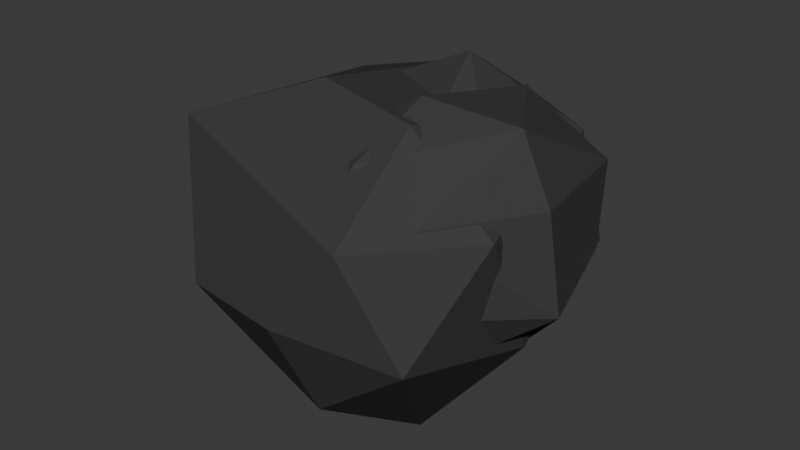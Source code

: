 # Source: rocks.blend  (saved by Blender 4.2.66; exported with 4.5.12 LTS)
import bpy
from mathutils import Matrix  # noqa: F401  (used for matrix-valued properties, if any)

bpy.ops.wm.read_factory_settings(use_empty=True)
scene = bpy.context.scene
scene.name = 'Scene'

# ---- collections
col_collection = bpy.data.collections.new('Collection'); scene.collection.children.link(col_collection)

# ---- materials (node trees are filled in below, after node groups)
mat_rock = bpy.data.materials.new('Rock')

# ---- material node trees
mat_rock.use_nodes = True; mat_rock.node_tree.nodes.clear()
_N = mat_rock.node_tree.nodes; _L = mat_rock.node_tree.links
n0 = _N.new('ShaderNodeBsdfPrincipled'); n0.name = 'Principled BSDF'; n0.location = (10, 300)
n0.inputs[0].default_value = (0.05554, 0.05554, 0.05554, 1.0)
n0.inputs[2].default_value = 1.0
n0.inputs[3].default_value = 1.0
n1 = _N.new('ShaderNodeOutputMaterial'); n1.name = 'Material Output'; n1.location = (300, 300)
_L.new(n0.outputs[0], n1.inputs[0])
n1.is_active_output = True

# ---- world
world_world = bpy.data.worlds.new('World'); scene.world = world_world
world_world.use_nodes = True; world_world.node_tree.nodes.clear()
_N = world_world.node_tree.nodes; _L = world_world.node_tree.links
n0 = _N.new('ShaderNodeOutputWorld'); n0.name = 'World Output'; n0.location = (300, 300)
n1 = _N.new('ShaderNodeBackground'); n1.name = 'Background'; n1.location = (10, 300)
n1.inputs[0].default_value = (0.05088, 0.05088, 0.05088, 1.0)
_L.new(n1.outputs[0], n0.inputs[0])
n0.is_active_output = True
world_world.color = (0.05088, 0.05088, 0.05088)
world_world.sun_shadow_jitter_overblur = 0.0

# ---- meshes
me_icosphere = bpy.data.meshes.new('Icosphere')
me_icosphere.from_pydata([(-0.05627, 0.6857, -0.4909), (0.1733, -0.8555, 0.239), (-0.5751, 0.5738, 0.1932), (0.358, 0.9109, 0.2302), (0.9253, -0.1544, 0.4242), (-0.1503, -0.3981, 0.5232), (-0.8407, 0.03908, -0.6333), (-0.605, 0.3981, -0.6828), (-0.4283, 0.6186, -0.1427), (-0.8019, 0.3586, -0.1232), (0.6249, -0.6468, 0.427), (0.8002, 0.5166, 0.3929), (0.2722, -0.61, 0.6012), (-0.1274, 0.668, 0.3268), (0.6046, 0.1772, -0.5101), (-0.4729, -0.4558, -0.6564), (0.847, 0.3967, 0.002611), (0.5843, -0.6658, 0.008504), (-0.4875, -0.7649, -0.1057), (-0.8465, -0.06498, -0.2448), (0.0117, 0.9575, -0.209), (0.2979, -0.2031, 0.7843), (0.3843, 0.4524, 0.6702), (-0.7653, 0.01257, 0.3647), (0.7702, -0.1459, 0.7408), (-0.2539, -0.7681, 0.329), (0.4596, 0.7791, -0.2007), (-0.907, -0.3748, 0.1172), (-0.9541, -0.2829, -0.2701), (0.02766, -0.8472, -0.2091), (0.9861, -0.128, -0.06977), (0.1023, 0.3427, -0.5891), (-0.3495, -0.004781, -0.7623), (0.3919, -0.5168, -0.475)], [], [(14, 32, 31), (0, 7, 8), (0, 8, 20), (1, 10, 12), (27, 25, 23), (4, 11, 24), (19, 27, 9), (6, 15, 28), (14, 33, 32), (14, 30, 33), (14, 31, 26), (32, 15, 6), (32, 33, 15), (33, 29, 15), (31, 0, 26), (30, 16, 4), (30, 14, 16), (14, 26, 16), (29, 17, 1), (29, 33, 17), (33, 30, 17), (28, 18, 27), (28, 15, 18), (15, 29, 18), (27, 19, 28), (19, 6, 28), (9, 6, 19), (26, 20, 3), (26, 0, 20), (9, 23, 2), (9, 27, 23), (21, 5, 12), (5, 1, 12), (21, 13, 5), (21, 22, 13), (22, 3, 13), (24, 22, 21), (24, 11, 22), (11, 3, 22), (13, 23, 5), (13, 2, 23), (23, 25, 5), (25, 1, 5), (12, 24, 21), (12, 10, 24), (10, 4, 24), (16, 11, 4), (16, 26, 11), (26, 3, 11), (20, 13, 3), (20, 8, 13), (8, 2, 13), (18, 25, 27), (18, 29, 25), (29, 1, 25), (17, 10, 1), (17, 30, 10), (30, 4, 10), (8, 9, 2), (8, 7, 9), (7, 6, 9), (31, 7, 0), (31, 32, 7), (32, 6, 7)])
_uv = me_icosphere.uv_layers.new(name='UVMap')
_uv.uv.foreach_set('vector', [0.7273, 0.0, 0.7663, 0.06858, 0.6933, 0.05878, 0.6084, 0.1304, 0.7324, 0.1274, 0.6704, 0.2031, 0.6084, 0.1304, 0.6704, 0.2031, 0.5913, 0.1959, 0.1595, 0.2743, 0.2504, 0.2743, 0.2161, 0.334, 0.01494, 0.289, 0.08723, 0.2817, 0.0412, 0.3604, 0.3413, 0.2743, 0.4322, 0.2743, 0.3752, 0.334, 0.8143, 0.2067, 0.8734, 0.2752, 0.7451, 0.2265, 0.8639, 0.1168, 0.932, 0.1372, 0.8785, 0.2029, 0.9321, 0.0399, 0.9661, 0.09868, 0.898, 0.07837, 0.2524, 0.1055, 0.3266, 0.1979, 0.2193, 0.1508, 0.3821, 0.1402, 0.4321, 0.1181, 0.5059, 0.1846, 0.898, 0.07837, 0.932, 0.1372, 0.8639, 0.1168, 0.898, 0.07837, 0.9661, 0.09868, 0.932, 0.1372, 0.9661, 0.09868, 1.0, 0.1575, 0.932, 0.1372, 0.5426, 0.08796, 0.5771, 0.1304, 0.5059, 0.1846, 0.3266, 0.1979, 0.421, 0.2159, 0.3413, 0.2743, 0.3266, 0.1979, 0.3821, 0.1402, 0.421, 0.2159, 0.3821, 0.1402, 0.5059, 0.1846, 0.421, 0.2159, 0.1438, 0.193, 0.2392, 0.2159, 0.1595, 0.2743, 0.1438, 0.193, 0.2193, 0.1508, 0.2392, 0.2159, 0.2193, 0.1508, 0.3266, 0.1979, 0.2392, 0.2159, 0.8785, 0.2029, 0.9466, 0.2233, 0.8734, 0.2752, 0.8785, 0.2029, 0.932, 0.1372, 0.9466, 0.2233, 0.932, 0.1372, 1.0, 0.1575, 0.9466, 0.2233, 0.8734, 0.2752, 0.8318, 0.2006, 0.8785, 0.2029, 0.8318, 0.2006, 0.8639, 0.1168, 0.8785, 0.2029, 0.7451, 0.2265, 0.8053, 0.1372, 0.8143, 0.2067, 0.5059, 0.1846, 0.5913, 0.1959, 0.5232, 0.2743, 0.5059, 0.1846, 0.6084, 0.1304, 0.5913, 0.1959, 0.7451, 0.2265, 0.7947, 0.2975, 0.6814, 0.2886, 0.7451, 0.2265, 0.8734, 0.2752, 0.7947, 0.2975, 0.1296, 0.3974, 0.1056, 0.3664, 0.1479, 0.334, 0.1056, 0.3664, 0.1595, 0.2743, 0.1479, 0.334, 0.4158, 0.3975, 0.5004, 0.3534, 0.4776, 0.4325, 0.4158, 0.3975, 0.4661, 0.334, 0.5004, 0.3534, 0.4661, 0.334, 0.5232, 0.2743, 0.5004, 0.3534, 0.3752, 0.334, 0.4661, 0.334, 0.4158, 0.3975, 0.3752, 0.334, 0.4322, 0.2743, 0.4661, 0.334, 0.4322, 0.2743, 0.5232, 0.2743, 0.4661, 0.334, 0.601, 0.2864, 0.665, 0.3505, 0.6487, 0.4125, 0.601, 0.2864, 0.6814, 0.2886, 0.665, 0.3505, 0.0412, 0.3604, 0.08723, 0.2817, 0.1056, 0.3664, 0.08723, 0.2817, 0.1595, 0.2743, 0.1056, 0.3664, 0.2161, 0.334, 0.307, 0.334, 0.2727, 0.3937, 0.2161, 0.334, 0.2504, 0.2743, 0.307, 0.334, 0.2504, 0.2743, 0.3413, 0.2743, 0.307, 0.334, 0.421, 0.2159, 0.4322, 0.2743, 0.3413, 0.2743, 0.421, 0.2159, 0.5059, 0.1846, 0.4322, 0.2743, 0.5059, 0.1846, 0.5232, 0.2743, 0.4322, 0.2743, 0.5913, 0.1959, 0.601, 0.2864, 0.5232, 0.2743, 0.5913, 0.1959, 0.6704, 0.2031, 0.601, 0.2864, 0.6704, 0.2031, 0.6814, 0.2886, 0.601, 0.2864, 0.07596, 0.2233, 0.08723, 0.2817, 0.01494, 0.289, 0.07596, 0.2233, 0.1438, 0.193, 0.08723, 0.2817, 0.1438, 0.193, 0.1595, 0.2743, 0.08723, 0.2817, 0.2392, 0.2159, 0.2504, 0.2743, 0.1595, 0.2743, 0.2392, 0.2159, 0.3266, 0.1979, 0.2504, 0.2743, 0.3266, 0.1979, 0.3413, 0.2743, 0.2504, 0.2743, 0.6704, 0.2031, 0.7451, 0.2265, 0.6814, 0.2886, 0.6704, 0.2031, 0.7324, 0.1274, 0.7451, 0.2265, 0.7324, 0.1274, 0.8053, 0.1372, 0.7451, 0.2265, 0.6933, 0.05878, 0.7324, 0.1274, 0.6084, 0.1304, 0.6933, 0.05878, 0.7663, 0.06858, 0.7324, 0.1274, 0.7663, 0.06858, 0.8053, 0.1372, 0.7324, 0.1274])
me_icosphere.materials.append(mat_rock)
me_icosphere.update()
me_icosphere_001 = bpy.data.meshes.new('Icosphere.001')
me_icosphere_001.from_pydata([(-0.4519, -0.8823, -0.09265), (-0.05769, 0.987, -0.4221), (0.4732, -0.9559, 0.3979), (-0.8174, -0.5448, 0.5305), (0.8422, -0.423, 0.3561), (-0.2281, -0.2351, 0.7559), (-0.05022, -0.05937, -0.8196), (0.3766, -0.2937, -0.8232), (0.177, -0.7605, -0.5617), (0.1536, 0.5187, -0.7525), (-0.7484, -0.2389, -0.1379), (-0.2321, 0.7137, -0.5969), (0.7745, -0.0442, -0.341), (0.6603, 0.4866, -0.04239), (0.1363, -1.007, -0.04011), (0.7106, -0.8268, -0.1291), (-0.89, -0.4862, 0.2532), (-0.968, 0.3499, 0.1341), (0.3343, 0.9712, -0.1696), (-0.05141, 1.015, 0.3435), (0.5191, 0.5736, 0.4264), (0.3813, -0.3834, 0.7305), (-0.7919, 0.6628, 0.4495), (-0.2517, 0.8618, 0.5511)], [], [(6, 11, 9), (0, 8, 14), (1, 17, 22), (7, 12, 15), (10, 16, 17), (1, 22, 19), (2, 4, 21), (3, 2, 5), (4, 20, 21), (21, 23, 5), (21, 20, 23), (20, 19, 23), (23, 22, 5), (22, 3, 5), (5, 2, 21), (13, 20, 4), (13, 18, 20), (18, 19, 20), (19, 22, 23), (17, 3, 22), (17, 16, 3), (0, 2, 3), (0, 14, 2), (15, 4, 2), (15, 12, 4), (18, 1, 19), (16, 0, 3), (16, 10, 0), (14, 15, 2), (14, 8, 15), (8, 7, 15), (12, 13, 4), (12, 18, 13), (9, 1, 18), (9, 11, 1), (11, 17, 1), (11, 10, 17), (11, 6, 10), (6, 0, 10), (12, 9, 18), (12, 7, 9), (7, 6, 9), (6, 8, 0), (6, 7, 8)])
_uv = me_icosphere_001.uv_layers.new(name='UVMap')
_uv.uv.foreach_set('vector', [0.5455, 0.0, 0.5909, 0.07873, 0.5, 0.07873, 0.07065, 0.1926, 0.1818, 0.1575, 0.1364, 0.2362, 0.5506, 0.1575, 0.7647, 0.2223, 0.7127, 0.2991, 0.2375, 0.09642, 0.3393, 0.1996, 0.2273, 0.2362, 0.8696, 0.1575, 0.8636, 0.2362, 0.7647, 0.2223, 0.5506, 0.1575, 0.7127, 0.2991, 0.5687, 0.2746, 0.167, 0.3149, 0.2873, 0.3149, 0.2503, 0.3937, 0.0, 0.3149, 0.167, 0.3149, 0.07178, 0.4392, 0.2873, 0.3149, 0.4545, 0.3149, 0.4091, 0.3937, 0.4091, 0.3937, 0.5, 0.3937, 0.4545, 0.4724, 0.4091, 0.3937, 0.4545, 0.3149, 0.5, 0.3937, 0.4545, 0.3149, 0.5687, 0.2746, 0.5, 0.3937, 0.6259, 0.3331, 0.7127, 0.2991, 0.6364, 0.4724, 0.7309, 0.3213, 0.8747, 0.3149, 0.8373, 0.4392, 0.07178, 0.4392, 0.167, 0.3149, 0.1364, 0.3937, 0.4091, 0.2362, 0.4545, 0.3149, 0.2873, 0.3149, 0.4091, 0.2362, 0.4826, 0.206, 0.4545, 0.3149, 0.4826, 0.206, 0.5687, 0.2746, 0.4545, 0.3149, 0.5687, 0.2746, 0.7127, 0.2991, 0.6259, 0.3331, 0.7647, 0.2223, 0.8747, 0.3149, 0.7127, 0.2991, 0.7647, 0.2223, 0.8636, 0.2362, 0.8747, 0.3149, 0.07065, 0.1926, 0.167, 0.3149, 0.0, 0.3149, 0.07065, 0.1926, 0.1364, 0.2362, 0.167, 0.3149, 0.2273, 0.2362, 0.2873, 0.3149, 0.167, 0.3149, 0.2273, 0.2362, 0.3393, 0.1996, 0.2873, 0.3149, 0.4826, 0.206, 0.5506, 0.1575, 0.5687, 0.2746, 0.8636, 0.2362, 0.9797, 0.1926, 0.8747, 0.3149, 0.8636, 0.2362, 0.8696, 0.1575, 0.9797, 0.1926, 0.1364, 0.2362, 0.2273, 0.2362, 0.167, 0.3149, 0.1364, 0.2362, 0.1818, 0.1575, 0.2273, 0.2362, 0.1818, 0.1575, 0.2375, 0.09642, 0.2273, 0.2362, 0.3393, 0.1996, 0.4091, 0.2362, 0.2873, 0.3149, 0.3393, 0.1996, 0.4826, 0.206, 0.4091, 0.2362, 0.5, 0.07873, 0.5506, 0.1575, 0.4826, 0.206, 0.5, 0.07873, 0.5909, 0.07873, 0.5506, 0.1575, 0.6848, 0.07873, 0.7647, 0.2223, 0.5506, 0.1575, 0.6848, 0.07873, 0.8696, 0.1575, 0.7647, 0.2223, 0.8636, 0.07873, 0.932, 0.03972, 0.8696, 0.1575, 0.932, 0.03972, 0.9797, 0.1926, 0.8696, 0.1575, 0.3393, 0.1996, 0.4091, 0.07873, 0.4826, 0.206, 0.3393, 0.1996, 0.308, 0.09642, 0.4091, 0.07873, 0.308, 0.09642, 0.3636, 0.0, 0.4091, 0.07873, 0.1589, 0.03972, 0.1818, 0.1575, 0.07065, 0.1926, 0.1589, 0.03972, 0.2375, 0.09642, 0.1818, 0.1575])
me_icosphere_001.materials.append(mat_rock)
me_icosphere_001.update()
me_cone = bpy.data.meshes.new('Cone')
me_cone.from_pydata([(0.003661, 0.2021, -0.4852), (-0.2228, 0.2531, 0.6498), (0.7811, 0.5513, -0.04269), (0.86, 0.0982, -0.01089), (0.2079, -0.8626, -0.2572), (-0.1416, -0.8126, -0.132), (-0.6679, 0.7131, -0.07424), (-0.6, -0.1828, 0.3742), (0.1599, 0.619, -0.4718), (0.4001, 0.9419, -0.265), (0.1623, 0.3103, 0.8232), (0.1973, 0.8659, 0.4534), (0.5035, 0.3098, -0.3809), (0.3181, -0.2883, 0.487), (0.6075, -0.6465, -0.3053), (0.4605, 0.01699, 0.6486), (0.217, -0.3323, -0.572), (-0.07605, -0.373, -0.5173), (-0.8207, -0.4782, -0.5165), (-0.2593, -0.341, 0.5557), (-0.4656, 0.01529, -0.6874), (-0.9788, 0.07655, -0.5388), (-0.597, 0.5354, 0.3247), (-0.3501, 0.5596, -0.4159), (-0.9417, -0.07429, -0.007563), (-0.7606, -0.5102, 0.06215), (-0.3329, -0.6719, 0.2068), (0.311, -0.7594, 0.1127), (0.6553, -0.4543, 0.1357), (0.7667, 0.09907, 0.3919), (0.6034, 0.6197, 0.4548)], [], [(1, 10, 11, 22), (0, 8, 12), (1, 13, 10), (0, 12, 16), (0, 16, 17), (1, 19, 13), (0, 17, 20), (0, 20, 23), (7, 22, 24), (0, 23, 8), (8, 23, 6), (23, 21, 6), (23, 20, 21), (25, 7, 24), (20, 18, 21), (26, 19, 25), (1, 7, 19), (20, 17, 18), (17, 5, 18), (27, 5, 4), (17, 4, 5), (17, 16, 4), (14, 27, 4), (28, 13, 27), (16, 14, 4), (29, 15, 28), (16, 12, 14), (12, 3, 14), (10, 13, 15), (29, 3, 2), (12, 2, 3), (30, 2, 9), (10, 30, 11), (12, 9, 2), (12, 8, 9), (6, 11, 9), (8, 6, 9), (28, 15, 13), (25, 19, 7), (6, 22, 11), (7, 1, 22), (26, 5, 27), (14, 28, 27), (30, 29, 2), (11, 30, 9), (24, 22, 6, 21), (18, 25, 24, 21), (5, 26, 25, 18), (13, 19, 26, 27), (3, 29, 28, 14), (30, 10, 15, 29)])
_uv = me_cone.uv_layers.new(name='UVMap')
_uv.uv.foreach_set('vector', [0.05877, 1.0, 4.47e-08, 1.0, 4.47e-08, 0.75, 0.09649, 0.75, 0.75, 0.25, 0.7968, 0.3585, 0.8607, 0.2724, 0.1704, 0.4383, 0.3132, 0.09388, 0.3537, 0.442, 0.75, 0.25, 0.8607, 0.2724, 0.7968, 0.143, 0.75, 0.25, 0.7968, 0.143, 0.7155, 0.1365, 0.1704, 0.4383, 0.1178, 0.07444, 0.3132, 0.09388, 0.75, 0.25, 0.7155, 0.1365, 0.6352, 0.2285, 0.75, 0.25, 0.6352, 0.2285, 0.6871, 0.3499, 0.2547, 1.0, 0.09649, 0.75, 0.2391, 0.75, 0.75, 0.25, 0.6871, 0.3499, 0.7968, 0.3585, 0.7968, 0.3585, 0.6871, 0.3499, 0.6248, 0.4446, 0.6871, 0.3499, 0.5201, 0.2743, 0.6248, 0.4446, 0.6871, 0.3499, 0.6352, 0.2285, 0.5201, 0.2743, 0.328, 0.75, 0.2547, 1.0, 0.2391, 0.75, 0.6352, 0.2285, 0.5436, 0.1388, 0.5201, 0.2743, 0.4089, 0.75, 0.4005, 1.0, 0.328, 0.75, 0.1704, 0.4383, 0.02522, 0.2424, 0.1178, 0.07444, 0.6352, 0.2285, 0.7155, 0.1365, 0.5436, 0.1388, 0.7155, 0.1365, 0.6775, 0.02486, 0.5436, 0.1388, 0.5396, 0.75, 0.4502, 0.5, 0.5262, 0.5, 0.7155, 0.1365, 0.7891, 0.01697, 0.6775, 0.02486, 0.7155, 0.1365, 0.7968, 0.143, 0.7891, 0.01697, 0.6116, 0.5, 0.5396, 0.75, 0.5262, 0.5, 0.6339, 0.75, 0.5548, 1.0, 0.5396, 0.75, 0.7968, 0.143, 0.8994, 0.073, 0.7891, 0.01697, 0.7552, 0.75, 0.7557, 1.0, 0.6339, 0.75, 0.7968, 0.143, 0.8607, 0.2724, 0.8994, 0.073, 0.8607, 0.2724, 0.9824, 0.2306, 0.8994, 0.073, 0.3537, 0.442, 0.3132, 0.09388, 0.4714, 0.2581, 0.7552, 0.75, 0.7366, 0.5, 0.8156, 0.5, 0.8607, 0.2724, 0.9637, 0.3437, 0.9824, 0.2306, 0.8644, 0.75, 0.8156, 0.5, 0.92, 0.5, 0.9219, 1.0, 0.8644, 0.75, 0.9495, 0.75, 0.8607, 0.2724, 0.8619, 0.4538, 0.9637, 0.3437, 0.8607, 0.2724, 0.7968, 0.3585, 0.8619, 0.4538, 1.0, 0.5, 0.9495, 0.75, 0.92, 0.5, 0.7968, 0.3585, 0.6248, 0.4446, 0.8619, 0.4538, 0.6339, 0.75, 0.7557, 1.0, 0.5548, 1.0, 0.328, 0.75, 0.4005, 1.0, 0.2547, 1.0, 0.091, 0.5, 0.09649, 0.75, 4.47e-08, 0.75, 0.2547, 1.0, 0.05877, 1.0, 0.09649, 0.75, 0.4089, 0.75, 0.4502, 0.5, 0.5396, 0.75, 0.6116, 0.5, 0.6339, 0.75, 0.5396, 0.75, 0.8644, 0.75, 0.7552, 0.75, 0.8156, 0.5, 0.9495, 0.75, 0.8644, 0.75, 0.92, 0.5, 0.2391, 0.75, 0.09649, 0.75, 0.091, 0.5, 0.2333, 0.5, 0.3289, 0.5, 0.328, 0.75, 0.2391, 0.75, 0.2333, 0.5, 0.4502, 0.5, 0.4089, 0.75, 0.328, 0.75, 0.3289, 0.5, 0.5548, 1.0, 0.4005, 1.0, 0.4089, 0.75, 0.5396, 0.75, 0.7366, 0.5, 0.7552, 0.75, 0.6339, 0.75, 0.6116, 0.5, 0.8644, 0.75, 0.9219, 1.0, 0.7557, 1.0, 0.7552, 0.75])
me_cone.materials.append(mat_rock)
me_cone.update()

# ---- objects
ob_rock1 = bpy.data.objects.new('Rock1', me_icosphere)
ob_rock2 = bpy.data.objects.new('Rock2', me_icosphere_001)
ob_rock3 = bpy.data.objects.new('Rock3', me_cone)

# ---- transforms, parenting, visibility, modifiers, constraints
ob_rock1.location = (0.0, 0.0, 0.0)
ob_rock2.location = (0.0, 0.0, 0.0)
ob_rock3.location = (0.0, 0.0, 0.0)

# ---- collection membership
col_collection.objects.link(ob_rock1)
col_collection.objects.link(ob_rock2)
col_collection.objects.link(ob_rock3)

# ---- scene / render settings (as saved in the file)
scene.frame_start = 1; scene.frame_end = 250; scene.frame_set(1)
scene.render.engine = 'BLENDER_EEVEE_NEXT'
bpy.context.view_layer.update()

# ---- added for rendering (the .blend has no active camera and no usable light): camera, sun
cam_auto = bpy.data.cameras.new('AutoCamera')
cam_auto.lens = 50.0
cam_auto.sensor_width = 36.0
cam_auto.clip_end = 1000.0
ob_auto_camera = bpy.data.objects.new('AutoCamera', cam_auto)
scene.collection.objects.link(ob_auto_camera)
ob_auto_camera.location = (3.0245, -3.62055, 2.41669)
ob_auto_camera.rotation_euler = (1.09748, -7.21219e-08, 0.694738)
scene.camera = ob_auto_camera
light_auto_sun = bpy.data.lights.new('AutoSun', 'SUN')
light_auto_sun.energy = 3.0
light_auto_sun.angle = 0.0523599
ob_auto_sun = bpy.data.objects.new('AutoSun', light_auto_sun)
scene.collection.objects.link(ob_auto_sun)
ob_auto_sun.rotation_euler = (0.872665, 0.174533, 0.523599)
bpy.context.view_layer.update()
